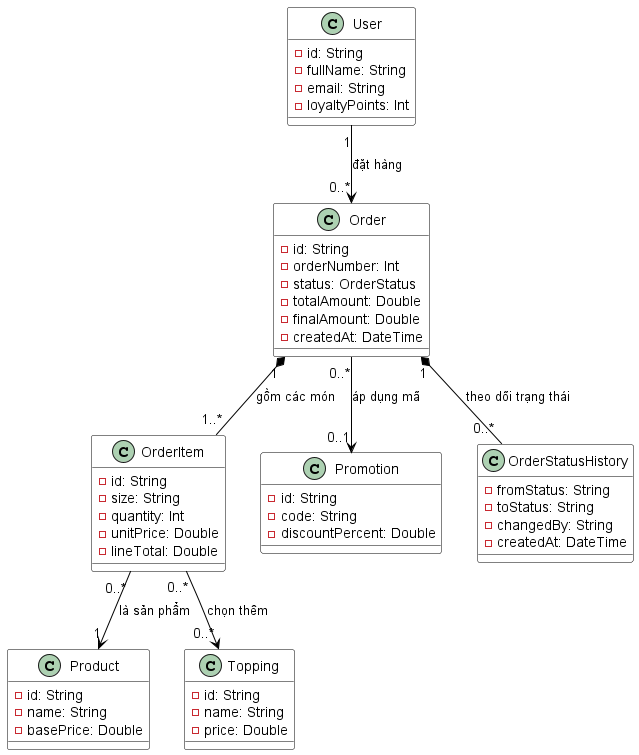

The diagram above was rendered by PlantUML. Its source (embedded in the PNG):
@startuml
skinparam classBackgroundColor White
skinparam classBorderColor Black
skinparam arrowColor Black

class User {
  - id: String
  - fullName: String
  - email: String
  - loyaltyPoints: Int
}

class Order {
  - id: String
  - orderNumber: Int
  - status: OrderStatus
  - totalAmount: Double
  - finalAmount: Double
  - createdAt: DateTime
}

class OrderItem {
  - id: String
  - size: String
  - quantity: Int
  - unitPrice: Double
  - lineTotal: Double
}

class Product {
  - id: String
  - name: String
  - basePrice: Double
}

class Topping {
  - id: String
  - name: String
  - price: Double
}

class Promotion {
  - id: String
  - code: String
  - discountPercent: Double
}

class OrderStatusHistory {
  - fromStatus: String
  - toStatus: String
  - changedBy: String
  - createdAt: DateTime
}

' Mối quan hệ thực tế giữa các lớp
User "1" --> "0..*" Order : đặt hàng
Order "1" *-- "1..*" OrderItem : gồm các món
OrderItem "0..*" --> "1" Product : là sản phẩm
OrderItem "0..*" --> "0..*" Topping : chọn thêm
Order "1" *-- "0..*" OrderStatusHistory : theo dõi trạng thái
Order "0..*" --> "0..1" Promotion : áp dụng mã
@enduml